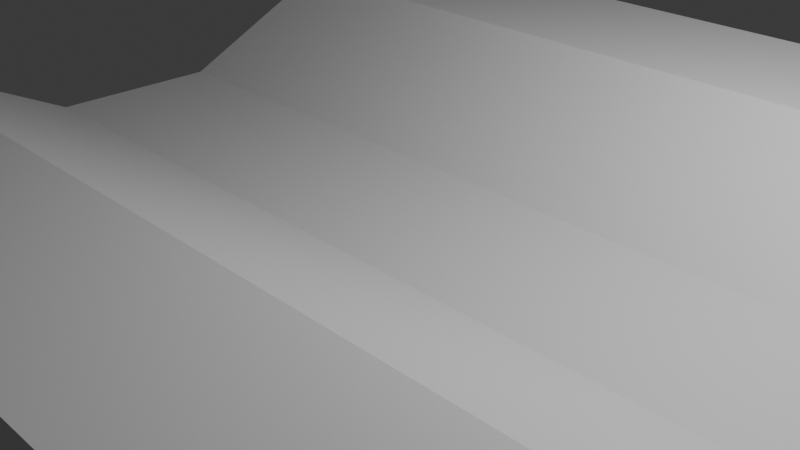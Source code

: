 # Source: tile.blend  (saved by Blender 4.0.36; exported with 4.5.12 LTS)
import bpy
from mathutils import Matrix  # noqa: F401  (used for matrix-valued properties, if any)

bpy.ops.wm.read_factory_settings(use_empty=True)
scene = bpy.context.scene
scene.name = 'Scene'

# ---- collections
col_collection = bpy.data.collections.new('Collection'); scene.collection.children.link(col_collection)

# ---- materials (node trees are filled in below, after node groups)
mat_material = bpy.data.materials.new('Material')
mat_material.alpha_threshold = 0.0
mat_material.use_transparent_shadow = False
mat_material.roughness = 0.5
mat_material.line_color = (0.0, 0.0, 0.0, 1.0)

# ---- material node trees
mat_material.use_nodes = True; mat_material.node_tree.nodes.clear()
_N = mat_material.node_tree.nodes; _L = mat_material.node_tree.links
n0 = _N.new('ShaderNodeOutputMaterial'); n0.name = 'Material Output'; n0.location = (300, 300)
n1 = _N.new('ShaderNodeBsdfPrincipled'); n1.name = 'Principled BSDF'; n1.location = (10, 300)
n1.inputs[3].default_value = 1.45
_L.new(n1.outputs[0], n0.inputs[0])
n0.is_active_output = True

# ---- world
world_world = bpy.data.worlds.new('World'); scene.world = world_world
world_world.use_nodes = True; world_world.node_tree.nodes.clear()
_N = world_world.node_tree.nodes; _L = world_world.node_tree.links
n0 = _N.new('ShaderNodeOutputWorld'); n0.name = 'World Output'; n0.location = (300, 300)
n1 = _N.new('ShaderNodeBackground'); n1.name = 'Background'; n1.location = (10, 300)
n1.inputs[0].default_value = (0.05088, 0.05088, 0.05088, 1.0)
_L.new(n1.outputs[0], n0.inputs[0])
n0.is_active_output = True
world_world.color = (0.05088, 0.05088, 0.05088)
world_world.use_sun_shadow = False
world_world.sun_shadow_jitter_overblur = 0.0

# ---- cameras
cam_camera = bpy.data.cameras.new('Camera')
cam_camera.clip_end = 100.0
cam_camera.ortho_scale = 7.314

# ---- lights
light_light = bpy.data.lights.new('Light', 'POINT')
light_light.transmission_factor = 0.0
light_light.use_soft_falloff = False
light_light.energy = 1000.0
light_light.shadow_soft_size = 0.1
light_light.shadow_maximum_resolution = 0.006
light_light.use_absolute_resolution = True

# ---- meshes
me_cube = bpy.data.meshes.new('Cube')
me_cube.from_pydata([(5.0, 5.0, 1.1), (5.0, 5.0, -0.1), (-5.0, 5.0, 1.1), (-5.0, 5.0, -0.1), (-5.0, 1.0, -0.1), (5.0, 1.0, 0.1), (-5.0, 1.0, 0.1), (5.0, 1.0, -0.1), (-5.0, 3.0, 1.1), (5.0, 3.0, -0.1), (-5.0, 3.0, -0.1), (5.0, 3.0, 1.1), (-5.0, -5.0, 1.1), (-5.0, -5.0, -0.1), (5.0, -5.0, 1.1), (5.0, -5.0, -0.1), (5.0, -1.0, -0.1), (-5.0, -1.0, 0.1), (5.0, -1.0, 0.1), (-5.0, -1.0, -0.1), (5.0, -3.0, 1.1), (-5.0, -3.0, -0.1), (5.0, -3.0, -0.1), (-5.0, -3.0, 1.1)], [], [(10, 8, 2, 3), (3, 2, 0, 1), (9, 11, 5, 7), (10, 9, 7, 4), (11, 8, 6, 5), (0, 2, 8, 11), (3, 1, 9, 10), (1, 0, 11, 9), (4, 6, 8, 10), (22, 20, 14, 15), (15, 14, 12, 13), (21, 23, 17, 19), (22, 21, 19, 16), (23, 20, 18, 17), (12, 14, 20, 23), (15, 13, 21, 22), (13, 12, 23, 21), (16, 18, 20, 22), (17, 18, 5, 6), (7, 5, 18, 16), (7, 16, 19, 4), (4, 19, 17, 6)])
_uv = me_cube.uv_layers.new(name='UVMap')
_uv.uv.foreach_set('vector', [0.375, 0.1667, 0.625, 0.1667, 0.625, 0.25, 0.375, 0.25, 0.375, 0.25, 0.625, 0.25, 0.625, 0.5, 0.375, 0.5, 0.375, 0.5833, 0.625, 0.5833, 0.625, 0.6667, 0.375, 0.6667, 0.125, 0.5833, 0.375, 0.5833, 0.375, 0.6667, 0.125, 0.6667, 0.625, 0.5833, 0.875, 0.5833, 0.875, 0.6667, 0.625, 0.6667, 0.625, 0.5, 0.875, 0.5, 0.875, 0.5833, 0.625, 0.5833, 0.125, 0.5, 0.375, 0.5, 0.375, 0.5833, 0.125, 0.5833, 0.375, 0.5, 0.625, 0.5, 0.625, 0.5833, 0.375, 0.5833, 0.375, 0.08333, 0.625, 0.08333, 0.625, 0.1667, 0.375, 0.1667, 0.375, 0.1667, 0.625, 0.1667, 0.625, 0.25, 0.375, 0.25, 0.375, 0.25, 0.625, 0.25, 0.625, 0.5, 0.375, 0.5, 0.375, 0.5833, 0.625, 0.5833, 0.625, 0.6667, 0.375, 0.6667, 0.125, 0.5833, 0.375, 0.5833, 0.375, 0.6667, 0.125, 0.6667, 0.625, 0.5833, 0.875, 0.5833, 0.875, 0.6667, 0.625, 0.6667, 0.625, 0.5, 0.875, 0.5, 0.875, 0.5833, 0.625, 0.5833, 0.125, 0.5, 0.375, 0.5, 0.375, 0.5833, 0.125, 0.5833, 0.375, 0.5, 0.625, 0.5, 0.625, 0.5833, 0.375, 0.5833, 0.375, 0.08333, 0.625, 0.08333, 0.625, 0.1667, 0.375, 0.1667, 0.625, 0.6667, 0.875, 0.6667, 0.625, 0.6667, 0.875, 0.6667, 0.375, 0.6667, 0.625, 0.6667, 0.625, 0.08333, 0.375, 0.08333, 0.375, 0.6667, 0.375, 0.08333, 0.375, 0.6667, 0.125, 0.6667, 0.125, 0.6667, 0.375, 0.6667, 0.625, 0.6667, 0.875, 0.6667])
me_cube.materials.append(mat_material)
me_cube.use_mirror_vertex_groups = False
me_cube.update()

# ---- objects
ob_cube = bpy.data.objects.new('Cube', me_cube)
ob_light = bpy.data.objects.new('Light', light_light)
ob_camera = bpy.data.objects.new('Camera', cam_camera)

# ---- transforms, parenting, visibility, modifiers, constraints
ob_cube.location = (0.0, 0.0, 0.0)
ob_cube.lock_rotations_4d = False
ob_cube.empty_display_type = 'ARROWS'
ob_cube.lineart.crease_threshold = 0.0
ob_light.location = (4.076, 1.005, 5.904)
ob_light.rotation_euler = (0.6503, 0.05522, 1.866)
ob_light.lock_rotations_4d = False
ob_light.empty_display_type = 'ARROWS'
ob_light.color = (0.0, 0.0, 0.0, 0.0)
ob_light.lineart.crease_threshold = 0.0
ob_camera.location = (7.359, -6.926, 4.958)
ob_camera.rotation_euler = (1.109, 0.0, 0.8149)
ob_camera.lock_rotations_4d = False
ob_camera.empty_display_type = 'ARROWS'
ob_camera.color = (0.0, 0.0, 0.0, 0.0)
ob_camera.display_type = 'WIRE'
ob_camera.lineart.crease_threshold = 0.0

# ---- collection membership
col_collection.objects.link(ob_cube)
col_collection.objects.link(ob_light)
col_collection.objects.link(ob_camera)

# ---- scene / render settings (as saved in the file)
scene.camera = ob_camera
scene.frame_start = 1; scene.frame_end = 250; scene.frame_set(1)
scene.render.engine = 'BLENDER_EEVEE_NEXT'
scene.cycles.sampling_pattern = 'TABULATED_SOBOL'
bpy.context.view_layer.update()

